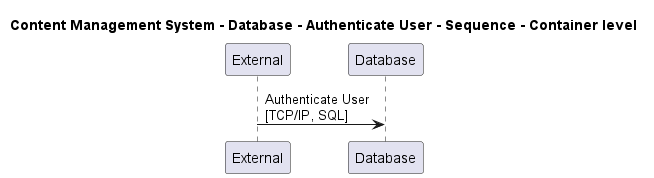

The diagram above was rendered by PlantUML. Its source (embedded in the PNG):
@startuml

title Content Management System - Database - Authenticate User - Sequence - Container level

participant "External" as C4InterFlow.SoftwareSystems.ExternalSystem
participant "Database" as ContentManagementSystem.SoftwareSystems.Database

C4InterFlow.SoftwareSystems.ExternalSystem -> ContentManagementSystem.SoftwareSystems.Database : Authenticate User\n[TCP/IP, SQL]


@enduml